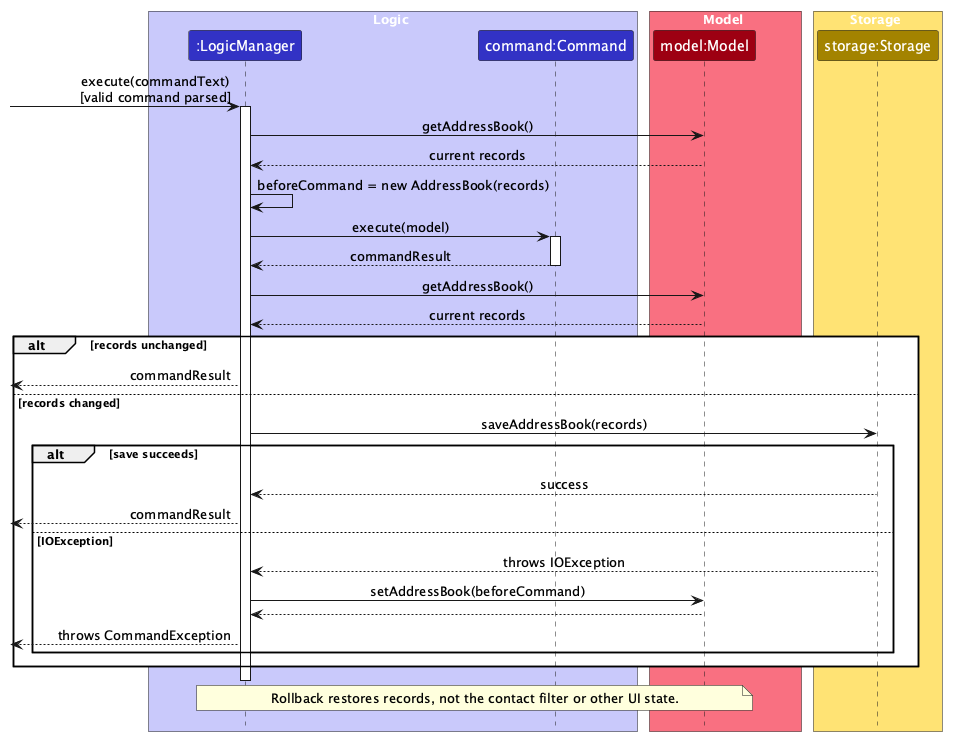

The diagram above was rendered by PlantUML. Its source (embedded in the PNG):
@startuml
!include style.puml
skinparam ArrowFontStyle plain

box Logic LOGIC_COLOR_T1
participant ":LogicManager" as logic LOGIC_COLOR
participant "command:Command" as command LOGIC_COLOR
end box
box Model MODEL_COLOR_T1
participant "model:Model" as model MODEL_COLOR
end box
box Storage STORAGE_COLOR_T1
participant "storage:Storage" as storage STORAGE_COLOR
end box

[-> logic : execute(commandText)\n[valid command parsed]
activate logic
logic -> model : getAddressBook()
model --> logic : current records
logic -> logic : beforeCommand = new AddressBook(records)
logic -> command : execute(model)
activate command
command --> logic : commandResult
deactivate command
logic -> model : getAddressBook()
model --> logic : current records
alt records unchanged
    [<-- logic : commandResult
else records changed
    logic -> storage : saveAddressBook(records)
    alt save succeeds
        storage --> logic : success
        [<-- logic : commandResult
    else IOException
        storage --> logic : throws IOException
        logic -> model : setAddressBook(beforeCommand)
        model --> logic
        [<-- logic : throws CommandException
    end
end
deactivate logic
note over logic, model
Rollback restores records, not the contact filter or other UI state.
end note
@enduml